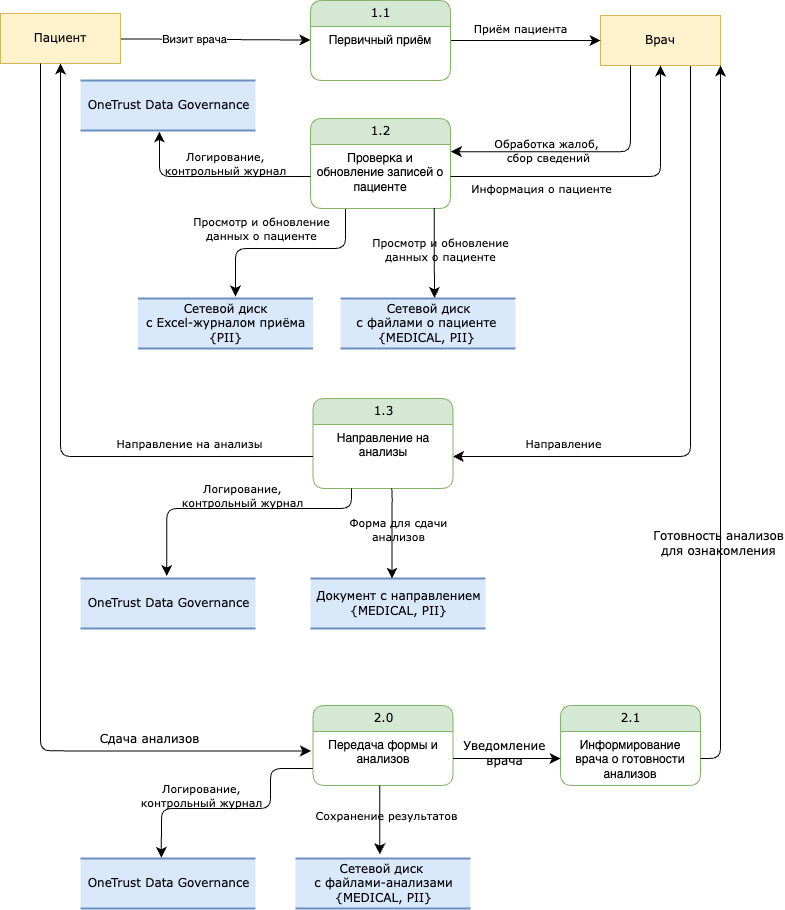

The diagram above was exported from draw.io. Its source (the exported page's mxGraphModel, read from the mxfile embedded in the PNG):
<mxGraphModel dx="855" dy="648" grid="1" gridSize="10" guides="1" tooltips="1" connect="1" arrows="1" fold="1" page="1" pageScale="1" pageWidth="1169" pageHeight="827" math="0" shadow="0">
  <root>
    <mxCell id="0" />
    <mxCell id="1" parent="0" />
    <mxCell id="UHS3Izytvcx1vGawiVlC-1" style="edgeStyle=orthogonalEdgeStyle;shape=connector;rounded=1;orthogonalLoop=1;jettySize=auto;html=1;entryX=1;entryY=0.5;entryDx=0;entryDy=0;strokeColor=default;align=center;verticalAlign=middle;fontFamily=Verdana;fontSize=12;fontColor=default;labelBackgroundColor=none;startFill=0;startSize=8;endArrow=classic;endFill=1;endSize=8;exitX=0.75;exitY=1;exitDx=0;exitDy=0;" parent="1" source="UHS3Izytvcx1vGawiVlC-3" target="UHS3Izytvcx1vGawiVlC-16" edge="1">
      <mxGeometry relative="1" as="geometry" />
    </mxCell>
    <mxCell id="UHS3Izytvcx1vGawiVlC-2" value="Направление" style="edgeLabel;html=1;align=center;verticalAlign=middle;resizable=0;points=[];fontFamily=Verdana;fontSize=11;fontColor=default;labelBackgroundColor=none;" parent="UHS3Izytvcx1vGawiVlC-1" vertex="1" connectable="0">
      <mxGeometry x="0.7705" relative="1" as="geometry">
        <mxPoint x="38" y="-13" as="offset" />
      </mxGeometry>
    </mxCell>
    <mxCell id="UHS3Izytvcx1vGawiVlC-3" value="Врач" style="whiteSpace=wrap;html=1;rounded=0;shadow=0;comic=0;labelBackgroundColor=none;strokeWidth=1;fontFamily=Verdana;fontSize=12;align=center;fillColor=#fff2cc;strokeColor=#d6b656;" parent="1" vertex="1">
      <mxGeometry x="720" y="57" width="120" height="50" as="geometry" />
    </mxCell>
    <mxCell id="UHS3Izytvcx1vGawiVlC-4" style="edgeStyle=none;html=1;labelBackgroundColor=none;startFill=0;startSize=8;endFill=1;endSize=8;fontFamily=Verdana;fontSize=12;" parent="1" source="UHS3Izytvcx1vGawiVlC-6" target="UHS3Izytvcx1vGawiVlC-9" edge="1">
      <mxGeometry relative="1" as="geometry" />
    </mxCell>
    <mxCell id="UHS3Izytvcx1vGawiVlC-5" value="Визит врача" style="edgeLabel;html=1;align=center;verticalAlign=middle;resizable=0;points=[];" parent="UHS3Izytvcx1vGawiVlC-4" vertex="1" connectable="0">
      <mxGeometry x="-0.228" relative="1" as="geometry">
        <mxPoint as="offset" />
      </mxGeometry>
    </mxCell>
    <mxCell id="UHS3Izytvcx1vGawiVlC-6" value="Пациент" style="whiteSpace=wrap;html=1;rounded=0;shadow=0;comic=0;labelBackgroundColor=none;strokeWidth=1;fontFamily=Verdana;fontSize=12;align=center;fillColor=#fff2cc;strokeColor=#d6b656;" parent="1" vertex="1">
      <mxGeometry x="120" y="55" width="120" height="50" as="geometry" />
    </mxCell>
    <mxCell id="UHS3Izytvcx1vGawiVlC-7" style="edgeStyle=none;html=1;labelBackgroundColor=none;startFill=0;startSize=8;endFill=1;endSize=8;fontFamily=Verdana;fontSize=12;" parent="1" source="UHS3Izytvcx1vGawiVlC-9" target="UHS3Izytvcx1vGawiVlC-3" edge="1">
      <mxGeometry relative="1" as="geometry" />
    </mxCell>
    <mxCell id="UHS3Izytvcx1vGawiVlC-8" value="Приём пациента" style="edgeLabel;html=1;align=center;verticalAlign=middle;resizable=0;points=[];fontFamily=Verdana;fontSize=11;fontColor=default;labelBackgroundColor=none;" parent="UHS3Izytvcx1vGawiVlC-7" vertex="1" connectable="0">
      <mxGeometry x="-0.0762" relative="1" as="geometry">
        <mxPoint y="-12" as="offset" />
      </mxGeometry>
    </mxCell>
    <mxCell id="UHS3Izytvcx1vGawiVlC-9" value="1.1" style="swimlane;html=1;fontStyle=0;childLayout=stackLayout;horizontal=1;startSize=26;fillColor=#d5e8d4;horizontalStack=0;resizeParent=1;resizeLast=0;collapsible=1;marginBottom=0;swimlaneFillColor=#ffffff;align=center;rounded=1;shadow=0;comic=0;labelBackgroundColor=none;strokeWidth=1;fontFamily=Verdana;fontSize=12;strokeColor=#82b366;" parent="1" vertex="1">
      <mxGeometry x="430" y="42" width="140" height="80" as="geometry">
        <mxRectangle x="430" y="42" width="60" height="30" as="alternateBounds" />
      </mxGeometry>
    </mxCell>
    <mxCell id="UHS3Izytvcx1vGawiVlC-10" value="Первичный приём" style="text;html=1;strokeColor=none;fillColor=none;spacingLeft=4;spacingRight=4;whiteSpace=wrap;overflow=hidden;rotatable=0;points=[[0,0.5],[1,0.5]];portConstraint=eastwest;align=center;" parent="UHS3Izytvcx1vGawiVlC-9" vertex="1">
      <mxGeometry y="26" width="140" height="54" as="geometry" />
    </mxCell>
    <mxCell id="UHS3Izytvcx1vGawiVlC-11" style="edgeStyle=orthogonalEdgeStyle;html=1;labelBackgroundColor=none;startFill=0;startSize=8;endFill=1;endSize=8;fontFamily=Verdana;fontSize=12;exitX=0.25;exitY=1;exitDx=0;exitDy=0;entryX=1.002;entryY=0.113;entryDx=0;entryDy=0;entryPerimeter=0;" parent="1" source="UHS3Izytvcx1vGawiVlC-3" target="UHS3Izytvcx1vGawiVlC-14" edge="1">
      <mxGeometry relative="1" as="geometry">
        <Array as="points">
          <mxPoint x="750" y="193" />
        </Array>
        <mxPoint x="600" y="200" as="targetPoint" />
      </mxGeometry>
    </mxCell>
    <mxCell id="UHS3Izytvcx1vGawiVlC-12" value="Обработка жалоб,&lt;div&gt;&amp;nbsp;сбор сведений&lt;/div&gt;" style="edgeLabel;html=1;align=center;verticalAlign=middle;resizable=0;points=[];fontFamily=Verdana;fontSize=11;fontColor=default;labelBackgroundColor=none;" parent="UHS3Izytvcx1vGawiVlC-11" vertex="1" connectable="0">
      <mxGeometry x="0.2837" y="-2" relative="1" as="geometry">
        <mxPoint as="offset" />
      </mxGeometry>
    </mxCell>
    <mxCell id="UHS3Izytvcx1vGawiVlC-13" value="1.2" style="swimlane;html=1;fontStyle=0;childLayout=stackLayout;horizontal=1;startSize=26;fillColor=#d5e8d4;horizontalStack=0;resizeParent=1;resizeLast=0;collapsible=1;marginBottom=0;swimlaneFillColor=#ffffff;align=center;rounded=1;shadow=0;comic=0;labelBackgroundColor=none;strokeWidth=1;fontFamily=Verdana;fontSize=12;strokeColor=#82b366;" parent="1" vertex="1">
      <mxGeometry x="430" y="160" width="140" height="90" as="geometry">
        <mxRectangle x="430" y="42" width="60" height="30" as="alternateBounds" />
      </mxGeometry>
    </mxCell>
    <mxCell id="UHS3Izytvcx1vGawiVlC-14" value="Проверка и обновление записей о пациенте" style="text;html=1;strokeColor=none;fillColor=none;spacingLeft=4;spacingRight=4;whiteSpace=wrap;overflow=hidden;rotatable=0;points=[[0,0.5],[1,0.5]];portConstraint=eastwest;align=center;" parent="UHS3Izytvcx1vGawiVlC-13" vertex="1">
      <mxGeometry y="26" width="140" height="64" as="geometry" />
    </mxCell>
    <mxCell id="UHS3Izytvcx1vGawiVlC-15" value="1.3" style="swimlane;html=1;fontStyle=0;childLayout=stackLayout;horizontal=1;startSize=26;fillColor=#d5e8d4;horizontalStack=0;resizeParent=1;resizeLast=0;collapsible=1;marginBottom=0;swimlaneFillColor=#ffffff;align=center;rounded=1;shadow=0;comic=0;labelBackgroundColor=none;strokeWidth=1;fontFamily=Verdana;fontSize=12;strokeColor=#82b366;" parent="1" vertex="1">
      <mxGeometry x="432.5" y="440" width="140" height="90" as="geometry">
        <mxRectangle x="430" y="42" width="60" height="30" as="alternateBounds" />
      </mxGeometry>
    </mxCell>
    <mxCell id="UHS3Izytvcx1vGawiVlC-16" value="Направление на анализы" style="text;html=1;strokeColor=none;fillColor=none;spacingLeft=4;spacingRight=4;whiteSpace=wrap;overflow=hidden;rotatable=0;points=[[0,0.5],[1,0.5]];portConstraint=eastwest;align=center;" parent="UHS3Izytvcx1vGawiVlC-15" vertex="1">
      <mxGeometry y="26" width="140" height="64" as="geometry" />
    </mxCell>
    <mxCell id="UHS3Izytvcx1vGawiVlC-17" style="edgeStyle=orthogonalEdgeStyle;shape=connector;rounded=1;orthogonalLoop=1;jettySize=auto;html=1;entryX=0.5;entryY=1;entryDx=0;entryDy=0;strokeColor=default;align=center;verticalAlign=middle;fontFamily=Verdana;fontSize=12;fontColor=default;labelBackgroundColor=none;startFill=0;startSize=8;endArrow=classic;endFill=1;endSize=8;" parent="1" source="UHS3Izytvcx1vGawiVlC-16" target="UHS3Izytvcx1vGawiVlC-6" edge="1">
      <mxGeometry relative="1" as="geometry" />
    </mxCell>
    <mxCell id="UHS3Izytvcx1vGawiVlC-18" value="Направление на анализы" style="edgeLabel;html=1;align=center;verticalAlign=middle;resizable=0;points=[];fontFamily=Verdana;fontSize=11;fontColor=default;labelBackgroundColor=none;" parent="UHS3Izytvcx1vGawiVlC-17" vertex="1" connectable="0">
      <mxGeometry x="-0.3929" y="-4" relative="1" as="geometry">
        <mxPoint x="72" y="-9" as="offset" />
      </mxGeometry>
    </mxCell>
    <mxCell id="UHS3Izytvcx1vGawiVlC-19" value="Сетевой диск&lt;div&gt;с Excel-журналом приёма&lt;/div&gt;&lt;div&gt;{PII}&lt;/div&gt;" style="html=1;rounded=0;shadow=0;comic=0;labelBackgroundColor=none;strokeWidth=2;fontFamily=Verdana;fontSize=12;align=center;shape=mxgraph.ios7ui.horLines;fillColor=#dae8fc;strokeColor=#6c8ebf;" parent="1" vertex="1">
      <mxGeometry x="257.5" y="340" width="175" height="50" as="geometry" />
    </mxCell>
    <mxCell id="UHS3Izytvcx1vGawiVlC-20" style="edgeStyle=orthogonalEdgeStyle;html=1;labelBackgroundColor=none;startFill=0;startSize=8;endFill=1;endSize=8;fontFamily=Verdana;fontSize=12;exitX=0.25;exitY=1.008;exitDx=0;exitDy=0;entryX=0.557;entryY=-0.041;entryDx=0;entryDy=0;entryPerimeter=0;exitPerimeter=0;" parent="1" source="UHS3Izytvcx1vGawiVlC-14" target="UHS3Izytvcx1vGawiVlC-19" edge="1">
      <mxGeometry relative="1" as="geometry">
        <Array as="points">
          <mxPoint x="465" y="290" />
          <mxPoint x="355" y="290" />
        </Array>
        <mxPoint x="510" y="260" as="sourcePoint" />
        <mxPoint x="382" y="349" as="targetPoint" />
      </mxGeometry>
    </mxCell>
    <mxCell id="UHS3Izytvcx1vGawiVlC-21" value="&lt;div&gt;Просмотр и обновление&lt;/div&gt;&lt;div&gt;данных о пациенте&lt;/div&gt;" style="edgeLabel;html=1;align=center;verticalAlign=middle;resizable=0;points=[];fontFamily=Verdana;fontSize=11;fontColor=default;labelBackgroundColor=none;" parent="UHS3Izytvcx1vGawiVlC-20" vertex="1" connectable="0">
      <mxGeometry x="0.0129" y="-3" relative="1" as="geometry">
        <mxPoint x="-24" y="-17" as="offset" />
      </mxGeometry>
    </mxCell>
    <mxCell id="UHS3Izytvcx1vGawiVlC-22" style="edgeStyle=orthogonalEdgeStyle;shape=connector;rounded=1;orthogonalLoop=1;jettySize=auto;html=1;entryX=0.5;entryY=1;entryDx=0;entryDy=0;strokeColor=default;align=center;verticalAlign=middle;fontFamily=Verdana;fontSize=12;fontColor=default;labelBackgroundColor=none;startFill=0;startSize=8;endArrow=classic;endFill=1;endSize=8;" parent="1" source="UHS3Izytvcx1vGawiVlC-14" target="UHS3Izytvcx1vGawiVlC-3" edge="1">
      <mxGeometry relative="1" as="geometry" />
    </mxCell>
    <mxCell id="UHS3Izytvcx1vGawiVlC-23" value="Информация о пациенте" style="edgeLabel;html=1;align=center;verticalAlign=middle;resizable=0;points=[];fontFamily=Verdana;fontSize=11;fontColor=default;labelBackgroundColor=none;" parent="UHS3Izytvcx1vGawiVlC-22" vertex="1" connectable="0">
      <mxGeometry x="-0.514" y="1" relative="1" as="geometry">
        <mxPoint x="12" y="13" as="offset" />
      </mxGeometry>
    </mxCell>
    <mxCell id="UHS3Izytvcx1vGawiVlC-24" value="Сетевой диск&lt;div&gt;с файлами о пациенте&amp;nbsp;&lt;/div&gt;&lt;div&gt;{MEDICAL, PII}&amp;nbsp;&lt;/div&gt;" style="html=1;rounded=0;shadow=0;comic=0;labelBackgroundColor=none;strokeWidth=2;fontFamily=Verdana;fontSize=12;align=center;shape=mxgraph.ios7ui.horLines;fillColor=#dae8fc;strokeColor=#6c8ebf;" parent="1" vertex="1">
      <mxGeometry x="460" y="340" width="175" height="50" as="geometry" />
    </mxCell>
    <mxCell id="UHS3Izytvcx1vGawiVlC-25" style="edgeStyle=orthogonalEdgeStyle;html=1;labelBackgroundColor=none;startFill=0;startSize=8;endFill=1;endSize=8;fontFamily=Verdana;fontSize=12;entryX=0.537;entryY=-0.01;entryDx=0;entryDy=0;entryPerimeter=0;exitX=0.883;exitY=0.994;exitDx=0;exitDy=0;exitPerimeter=0;" parent="1" source="UHS3Izytvcx1vGawiVlC-14" target="UHS3Izytvcx1vGawiVlC-24" edge="1">
      <mxGeometry relative="1" as="geometry">
        <Array as="points">
          <mxPoint x="554" y="252" />
          <mxPoint x="554" y="252" />
        </Array>
        <mxPoint x="475" y="261" as="sourcePoint" />
        <mxPoint x="365" y="348" as="targetPoint" />
      </mxGeometry>
    </mxCell>
    <mxCell id="UHS3Izytvcx1vGawiVlC-26" value="&lt;div&gt;Просмотр и обновление&lt;/div&gt;&lt;div&gt;данных о пациенте&lt;/div&gt;" style="edgeLabel;html=1;align=center;verticalAlign=middle;resizable=0;points=[];fontFamily=Verdana;fontSize=11;fontColor=default;labelBackgroundColor=none;" parent="UHS3Izytvcx1vGawiVlC-25" vertex="1" connectable="0">
      <mxGeometry x="0.0129" y="-3" relative="1" as="geometry">
        <mxPoint x="9" y="-5" as="offset" />
      </mxGeometry>
    </mxCell>
    <mxCell id="UHS3Izytvcx1vGawiVlC-27" value="Документ с направлением&lt;div&gt;{MEDICAL, PII}&lt;/div&gt;" style="html=1;rounded=0;shadow=0;comic=0;labelBackgroundColor=none;strokeWidth=2;fontFamily=Verdana;fontSize=12;align=center;shape=mxgraph.ios7ui.horLines;fillColor=#dae8fc;strokeColor=#6c8ebf;" parent="1" vertex="1">
      <mxGeometry x="430" y="620" width="175" height="50" as="geometry" />
    </mxCell>
    <mxCell id="UHS3Izytvcx1vGawiVlC-28" style="edgeStyle=orthogonalEdgeStyle;html=1;labelBackgroundColor=none;startFill=0;startSize=8;endFill=1;endSize=8;fontFamily=Verdana;fontSize=12;entryX=0.466;entryY=0.004;entryDx=0;entryDy=0;entryPerimeter=0;exitX=0.557;exitY=1.003;exitDx=0;exitDy=0;exitPerimeter=0;" parent="1" source="UHS3Izytvcx1vGawiVlC-16" target="UHS3Izytvcx1vGawiVlC-27" edge="1">
      <mxGeometry relative="1" as="geometry">
        <Array as="points">
          <mxPoint x="512" y="530" />
        </Array>
        <mxPoint x="564" y="260" as="sourcePoint" />
        <mxPoint x="564" y="350" as="targetPoint" />
      </mxGeometry>
    </mxCell>
    <mxCell id="UHS3Izytvcx1vGawiVlC-29" value="Форма для сдачи&lt;div&gt;анализов&lt;/div&gt;" style="edgeLabel;html=1;align=center;verticalAlign=middle;resizable=0;points=[];fontFamily=Verdana;fontSize=11;fontColor=default;labelBackgroundColor=none;" parent="UHS3Izytvcx1vGawiVlC-28" vertex="1" connectable="0">
      <mxGeometry x="0.0129" y="-3" relative="1" as="geometry">
        <mxPoint x="9" y="-5" as="offset" />
      </mxGeometry>
    </mxCell>
    <mxCell id="UHS3Izytvcx1vGawiVlC-31" value="2.0" style="swimlane;html=1;fontStyle=0;childLayout=stackLayout;horizontal=1;startSize=26;fillColor=#d5e8d4;horizontalStack=0;resizeParent=1;resizeLast=0;collapsible=1;marginBottom=0;swimlaneFillColor=#ffffff;align=center;rounded=1;shadow=0;comic=0;labelBackgroundColor=none;strokeWidth=1;fontFamily=Verdana;fontSize=12;strokeColor=#82b366;" parent="1" vertex="1">
      <mxGeometry x="432.5" y="747" width="140" height="80" as="geometry">
        <mxRectangle x="430" y="42" width="60" height="30" as="alternateBounds" />
      </mxGeometry>
    </mxCell>
    <mxCell id="UHS3Izytvcx1vGawiVlC-32" value="Передача формы и анализов" style="text;html=1;strokeColor=none;fillColor=none;spacingLeft=4;spacingRight=4;whiteSpace=wrap;overflow=hidden;rotatable=0;points=[[0,0.5],[1,0.5]];portConstraint=eastwest;align=center;" parent="UHS3Izytvcx1vGawiVlC-31" vertex="1">
      <mxGeometry y="26" width="140" height="54" as="geometry" />
    </mxCell>
    <mxCell id="UHS3Izytvcx1vGawiVlC-33" style="edgeStyle=orthogonalEdgeStyle;shape=connector;rounded=1;orthogonalLoop=1;jettySize=auto;html=1;entryX=-0.015;entryY=0.36;entryDx=0;entryDy=0;entryPerimeter=0;strokeColor=default;align=center;verticalAlign=middle;fontFamily=Verdana;fontSize=12;fontColor=default;labelBackgroundColor=none;startFill=0;startSize=8;endArrow=classic;endFill=1;endSize=8;" parent="1" source="UHS3Izytvcx1vGawiVlC-6" target="UHS3Izytvcx1vGawiVlC-32" edge="1">
      <mxGeometry relative="1" as="geometry">
        <Array as="points">
          <mxPoint x="160" y="792" />
        </Array>
      </mxGeometry>
    </mxCell>
    <mxCell id="UHS3Izytvcx1vGawiVlC-34" value="Сдача анализов" style="edgeLabel;html=1;align=center;verticalAlign=middle;resizable=0;points=[];fontFamily=Verdana;fontSize=12;fontColor=default;labelBackgroundColor=none;" parent="UHS3Izytvcx1vGawiVlC-33" vertex="1" connectable="0">
      <mxGeometry x="0.6637" y="2" relative="1" as="geometry">
        <mxPoint y="-10" as="offset" />
      </mxGeometry>
    </mxCell>
    <mxCell id="UHS3Izytvcx1vGawiVlC-35" value="Сетевой диск&amp;nbsp;&lt;div&gt;с файлами-анализами&lt;/div&gt;&lt;div&gt;{MEDICAL, PII}&lt;/div&gt;" style="html=1;rounded=0;shadow=0;comic=0;labelBackgroundColor=none;strokeWidth=2;fontFamily=Verdana;fontSize=12;align=center;shape=mxgraph.ios7ui.horLines;fillColor=#dae8fc;strokeColor=#6c8ebf;" parent="1" vertex="1">
      <mxGeometry x="415" y="900" width="175" height="50" as="geometry" />
    </mxCell>
    <mxCell id="UHS3Izytvcx1vGawiVlC-36" style="edgeStyle=orthogonalEdgeStyle;html=1;labelBackgroundColor=none;startFill=0;startSize=8;endFill=1;endSize=8;fontFamily=Verdana;fontSize=12;entryX=0.482;entryY=-0.084;entryDx=0;entryDy=0;entryPerimeter=0;exitX=0.477;exitY=0.998;exitDx=0;exitDy=0;exitPerimeter=0;" parent="1" source="UHS3Izytvcx1vGawiVlC-32" target="UHS3Izytvcx1vGawiVlC-35" edge="1">
      <mxGeometry relative="1" as="geometry">
        <Array as="points">
          <mxPoint x="499" y="870" />
          <mxPoint x="499" y="870" />
        </Array>
        <mxPoint x="520" y="540" as="sourcePoint" />
        <mxPoint x="522" y="630" as="targetPoint" />
      </mxGeometry>
    </mxCell>
    <mxCell id="UHS3Izytvcx1vGawiVlC-37" value="Сохранение результатов" style="edgeLabel;html=1;align=center;verticalAlign=middle;resizable=0;points=[];fontFamily=Verdana;fontSize=11;fontColor=default;labelBackgroundColor=none;" parent="UHS3Izytvcx1vGawiVlC-36" vertex="1" connectable="0">
      <mxGeometry x="0.0129" y="-3" relative="1" as="geometry">
        <mxPoint x="9" y="-5" as="offset" />
      </mxGeometry>
    </mxCell>
    <mxCell id="UHS3Izytvcx1vGawiVlC-39" value="2.1" style="swimlane;html=1;fontStyle=0;childLayout=stackLayout;horizontal=1;startSize=26;fillColor=#d5e8d4;horizontalStack=0;resizeParent=1;resizeLast=0;collapsible=1;marginBottom=0;swimlaneFillColor=#ffffff;align=center;rounded=1;shadow=0;comic=0;labelBackgroundColor=none;strokeWidth=1;fontFamily=Verdana;fontSize=12;strokeColor=#82b366;" parent="1" vertex="1">
      <mxGeometry x="680" y="747" width="140" height="80" as="geometry">
        <mxRectangle x="430" y="42" width="60" height="30" as="alternateBounds" />
      </mxGeometry>
    </mxCell>
    <mxCell id="UHS3Izytvcx1vGawiVlC-40" value="Информирование врача о готовности анализов" style="text;html=1;strokeColor=none;fillColor=none;spacingLeft=4;spacingRight=4;whiteSpace=wrap;overflow=hidden;rotatable=0;points=[[0,0.5],[1,0.5]];portConstraint=eastwest;align=center;" parent="UHS3Izytvcx1vGawiVlC-39" vertex="1">
      <mxGeometry y="26" width="140" height="54" as="geometry" />
    </mxCell>
    <mxCell id="UHS3Izytvcx1vGawiVlC-41" style="edgeStyle=orthogonalEdgeStyle;shape=connector;rounded=1;orthogonalLoop=1;jettySize=auto;html=1;entryX=0;entryY=0.5;entryDx=0;entryDy=0;strokeColor=default;align=center;verticalAlign=middle;fontFamily=Verdana;fontSize=12;fontColor=default;labelBackgroundColor=none;startFill=0;startSize=8;endArrow=classic;endFill=1;endSize=8;" parent="1" source="UHS3Izytvcx1vGawiVlC-32" target="UHS3Izytvcx1vGawiVlC-40" edge="1">
      <mxGeometry relative="1" as="geometry" />
    </mxCell>
    <mxCell id="UHS3Izytvcx1vGawiVlC-42" value="Уведомление&lt;div&gt;врача&lt;/div&gt;" style="edgeLabel;html=1;align=center;verticalAlign=middle;resizable=0;points=[];fontFamily=Verdana;fontSize=12;fontColor=default;labelBackgroundColor=none;" parent="UHS3Izytvcx1vGawiVlC-41" vertex="1" connectable="0">
      <mxGeometry x="-0.0495" y="5" relative="1" as="geometry">
        <mxPoint as="offset" />
      </mxGeometry>
    </mxCell>
    <mxCell id="UHS3Izytvcx1vGawiVlC-43" style="edgeStyle=orthogonalEdgeStyle;shape=connector;rounded=1;orthogonalLoop=1;jettySize=auto;html=1;entryX=1;entryY=1;entryDx=0;entryDy=0;strokeColor=default;align=center;verticalAlign=middle;fontFamily=Verdana;fontSize=12;fontColor=default;labelBackgroundColor=none;startFill=0;startSize=8;endArrow=classic;endFill=1;endSize=8;" parent="1" source="UHS3Izytvcx1vGawiVlC-40" target="UHS3Izytvcx1vGawiVlC-3" edge="1">
      <mxGeometry relative="1" as="geometry" />
    </mxCell>
    <mxCell id="UHS3Izytvcx1vGawiVlC-44" value="Готовность анализов&lt;div&gt;для ознакомления&lt;/div&gt;" style="edgeLabel;html=1;align=center;verticalAlign=middle;resizable=0;points=[];fontFamily=Verdana;fontSize=12;fontColor=default;labelBackgroundColor=none;" parent="UHS3Izytvcx1vGawiVlC-43" vertex="1" connectable="0">
      <mxGeometry x="-0.3399" y="2" relative="1" as="geometry">
        <mxPoint as="offset" />
      </mxGeometry>
    </mxCell>
    <mxCell id="XSmSmVk-nRzRVOLWx_kW-1" value="OneTrust Data Governance" style="html=1;rounded=0;shadow=0;comic=0;labelBackgroundColor=none;strokeWidth=2;fontFamily=Verdana;fontSize=12;align=center;shape=mxgraph.ios7ui.horLines;fillColor=#dae8fc;strokeColor=#6c8ebf;" vertex="1" parent="1">
      <mxGeometry x="200" y="122" width="175" height="50" as="geometry" />
    </mxCell>
    <mxCell id="XSmSmVk-nRzRVOLWx_kW-2" style="edgeStyle=orthogonalEdgeStyle;html=1;labelBackgroundColor=none;startFill=0;startSize=8;endFill=1;endSize=8;fontFamily=Verdana;fontSize=12;exitX=0;exitY=0.5;exitDx=0;exitDy=0;entryX=0.451;entryY=1.02;entryDx=0;entryDy=0;entryPerimeter=0;" edge="1" parent="1" source="UHS3Izytvcx1vGawiVlC-14" target="XSmSmVk-nRzRVOLWx_kW-1">
      <mxGeometry relative="1" as="geometry">
        <Array as="points">
          <mxPoint x="279" y="218" />
        </Array>
        <mxPoint x="475" y="261" as="sourcePoint" />
        <mxPoint x="365" y="348" as="targetPoint" />
      </mxGeometry>
    </mxCell>
    <mxCell id="XSmSmVk-nRzRVOLWx_kW-3" value="Логирование,&lt;div&gt;контрольный журнал&lt;/div&gt;" style="edgeLabel;html=1;align=center;verticalAlign=middle;resizable=0;points=[];fontFamily=Verdana;fontSize=11;fontColor=default;labelBackgroundColor=none;" vertex="1" connectable="0" parent="XSmSmVk-nRzRVOLWx_kW-2">
      <mxGeometry x="0.0129" y="-3" relative="1" as="geometry">
        <mxPoint x="14" y="-10" as="offset" />
      </mxGeometry>
    </mxCell>
    <mxCell id="XSmSmVk-nRzRVOLWx_kW-4" value="OneTrust Data Governance" style="html=1;rounded=0;shadow=0;comic=0;labelBackgroundColor=none;strokeWidth=2;fontFamily=Verdana;fontSize=12;align=center;shape=mxgraph.ios7ui.horLines;fillColor=#dae8fc;strokeColor=#6c8ebf;" vertex="1" parent="1">
      <mxGeometry x="200" y="620" width="175" height="50" as="geometry" />
    </mxCell>
    <mxCell id="XSmSmVk-nRzRVOLWx_kW-5" value="OneTrust Data Governance" style="html=1;rounded=0;shadow=0;comic=0;labelBackgroundColor=none;strokeWidth=2;fontFamily=Verdana;fontSize=12;align=center;shape=mxgraph.ios7ui.horLines;fillColor=#dae8fc;strokeColor=#6c8ebf;" vertex="1" parent="1">
      <mxGeometry x="200" y="900" width="175" height="50" as="geometry" />
    </mxCell>
    <mxCell id="XSmSmVk-nRzRVOLWx_kW-6" style="edgeStyle=orthogonalEdgeStyle;html=1;labelBackgroundColor=none;startFill=0;startSize=8;endFill=1;endSize=8;fontFamily=Verdana;fontSize=12;entryX=0.493;entryY=-0.051;entryDx=0;entryDy=0;entryPerimeter=0;" edge="1" parent="1" target="XSmSmVk-nRzRVOLWx_kW-4">
      <mxGeometry relative="1" as="geometry">
        <Array as="points">
          <mxPoint x="471" y="550" />
          <mxPoint x="286" y="550" />
        </Array>
        <mxPoint x="471" y="530" as="sourcePoint" />
        <mxPoint x="270" y="550" as="targetPoint" />
      </mxGeometry>
    </mxCell>
    <mxCell id="XSmSmVk-nRzRVOLWx_kW-7" value="Логирование,&lt;div&gt;контрольный журнал&lt;br&gt;&lt;/div&gt;" style="edgeLabel;html=1;align=center;verticalAlign=middle;resizable=0;points=[];fontFamily=Verdana;fontSize=11;fontColor=default;labelBackgroundColor=none;" vertex="1" connectable="0" parent="XSmSmVk-nRzRVOLWx_kW-6">
      <mxGeometry x="0.0129" y="-3" relative="1" as="geometry">
        <mxPoint x="9" y="-10" as="offset" />
      </mxGeometry>
    </mxCell>
    <mxCell id="XSmSmVk-nRzRVOLWx_kW-8" style="edgeStyle=orthogonalEdgeStyle;html=1;labelBackgroundColor=none;startFill=0;startSize=8;endFill=1;endSize=8;fontFamily=Verdana;fontSize=12;entryX=0.462;entryY=-0.016;entryDx=0;entryDy=0;entryPerimeter=0;exitX=-0.002;exitY=0.687;exitDx=0;exitDy=0;exitPerimeter=0;" edge="1" parent="1" source="UHS3Izytvcx1vGawiVlC-32" target="XSmSmVk-nRzRVOLWx_kW-5">
      <mxGeometry relative="1" as="geometry">
        <Array as="points">
          <mxPoint x="390" y="810" />
          <mxPoint x="390" y="850" />
          <mxPoint x="281" y="850" />
        </Array>
        <mxPoint x="430" y="810" as="sourcePoint" />
        <mxPoint x="296" y="627" as="targetPoint" />
      </mxGeometry>
    </mxCell>
    <mxCell id="XSmSmVk-nRzRVOLWx_kW-9" value="Логирование,&lt;div&gt;контрольный журнал&lt;/div&gt;" style="edgeLabel;html=1;align=center;verticalAlign=middle;resizable=0;points=[];fontFamily=Verdana;fontSize=11;fontColor=default;labelBackgroundColor=none;" vertex="1" connectable="0" parent="XSmSmVk-nRzRVOLWx_kW-8">
      <mxGeometry x="0.0129" y="-3" relative="1" as="geometry">
        <mxPoint x="-30" y="-10" as="offset" />
      </mxGeometry>
    </mxCell>
  </root>
</mxGraphModel>